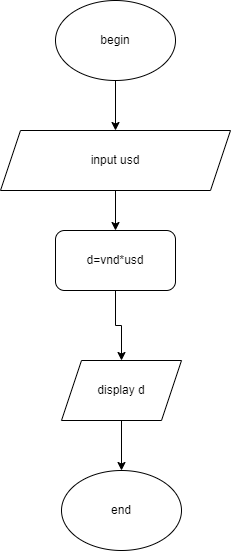

The diagram above was exported from draw.io. Its source (the exported page's mxGraphModel, read from the mxfile embedded in the PNG):
<mxGraphModel dx="1635" dy="866" grid="1" gridSize="10" guides="1" tooltips="1" connect="1" arrows="1" fold="1" page="1" pageScale="1" pageWidth="827" pageHeight="1169" math="0" shadow="0">
  <root>
    <mxCell id="WIyWlLk6GJQsqaUBKTNV-0" />
    <mxCell id="WIyWlLk6GJQsqaUBKTNV-1" parent="WIyWlLk6GJQsqaUBKTNV-0" />
    <mxCell id="X6QYYlo4g7wZr18aa2rU-5" style="edgeStyle=orthogonalEdgeStyle;rounded=0;orthogonalLoop=1;jettySize=auto;html=1;exitX=0.5;exitY=1;exitDx=0;exitDy=0;entryX=0.5;entryY=0;entryDx=0;entryDy=0;" edge="1" parent="WIyWlLk6GJQsqaUBKTNV-1" source="X6QYYlo4g7wZr18aa2rU-0" target="X6QYYlo4g7wZr18aa2rU-1">
      <mxGeometry relative="1" as="geometry" />
    </mxCell>
    <mxCell id="X6QYYlo4g7wZr18aa2rU-0" value="begin" style="ellipse;whiteSpace=wrap;html=1;" vertex="1" parent="WIyWlLk6GJQsqaUBKTNV-1">
      <mxGeometry x="354" y="170" width="120" height="80" as="geometry" />
    </mxCell>
    <mxCell id="X6QYYlo4g7wZr18aa2rU-6" style="edgeStyle=orthogonalEdgeStyle;rounded=0;orthogonalLoop=1;jettySize=auto;html=1;exitX=0.5;exitY=1;exitDx=0;exitDy=0;entryX=0.5;entryY=0;entryDx=0;entryDy=0;" edge="1" parent="WIyWlLk6GJQsqaUBKTNV-1" source="X6QYYlo4g7wZr18aa2rU-1" target="X6QYYlo4g7wZr18aa2rU-2">
      <mxGeometry relative="1" as="geometry" />
    </mxCell>
    <mxCell id="X6QYYlo4g7wZr18aa2rU-1" value="input usd" style="shape=parallelogram;perimeter=parallelogramPerimeter;whiteSpace=wrap;html=1;fixedSize=1;" vertex="1" parent="WIyWlLk6GJQsqaUBKTNV-1">
      <mxGeometry x="299" y="300" width="230" height="60" as="geometry" />
    </mxCell>
    <mxCell id="X6QYYlo4g7wZr18aa2rU-7" style="edgeStyle=orthogonalEdgeStyle;rounded=0;orthogonalLoop=1;jettySize=auto;html=1;entryX=0.5;entryY=0;entryDx=0;entryDy=0;" edge="1" parent="WIyWlLk6GJQsqaUBKTNV-1" source="X6QYYlo4g7wZr18aa2rU-2" target="X6QYYlo4g7wZr18aa2rU-3">
      <mxGeometry relative="1" as="geometry" />
    </mxCell>
    <mxCell id="X6QYYlo4g7wZr18aa2rU-2" value="d=vnd*usd" style="rounded=1;whiteSpace=wrap;html=1;" vertex="1" parent="WIyWlLk6GJQsqaUBKTNV-1">
      <mxGeometry x="354" y="400" width="120" height="60" as="geometry" />
    </mxCell>
    <mxCell id="X6QYYlo4g7wZr18aa2rU-8" style="edgeStyle=orthogonalEdgeStyle;rounded=0;orthogonalLoop=1;jettySize=auto;html=1;entryX=0.5;entryY=0;entryDx=0;entryDy=0;" edge="1" parent="WIyWlLk6GJQsqaUBKTNV-1" source="X6QYYlo4g7wZr18aa2rU-3" target="X6QYYlo4g7wZr18aa2rU-4">
      <mxGeometry relative="1" as="geometry" />
    </mxCell>
    <mxCell id="X6QYYlo4g7wZr18aa2rU-3" value="display d" style="shape=parallelogram;perimeter=parallelogramPerimeter;whiteSpace=wrap;html=1;fixedSize=1;" vertex="1" parent="WIyWlLk6GJQsqaUBKTNV-1">
      <mxGeometry x="360" y="530" width="120" height="60" as="geometry" />
    </mxCell>
    <mxCell id="X6QYYlo4g7wZr18aa2rU-4" value="end" style="ellipse;whiteSpace=wrap;html=1;" vertex="1" parent="WIyWlLk6GJQsqaUBKTNV-1">
      <mxGeometry x="360" y="640" width="120" height="80" as="geometry" />
    </mxCell>
  </root>
</mxGraphModel>